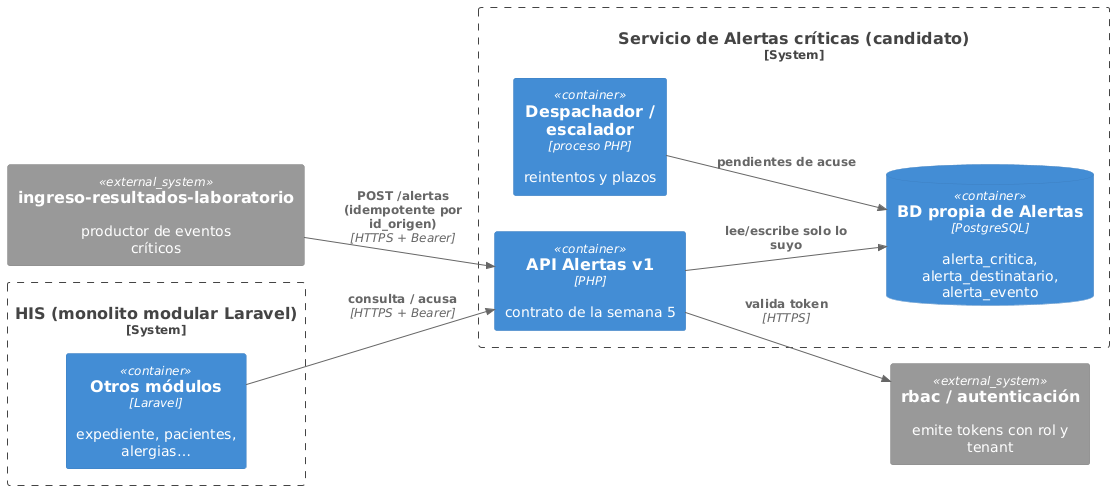

The diagram above was rendered by PlantUML. Its source (embedded in the PNG):
@startuml frontera-microservicio
' Semana 5 - Frontera EVALUADA de microservicio (estado objetivo, no construido)
!include <C4/C4_Container>
LAYOUT_LEFT_RIGHT()
System_Ext(lab, "ingreso-resultados-laboratorio", "productor de eventos críticos")
System_Ext(rbac, "rbac / autenticación", "emite tokens con rol y tenant")
System_Boundary(his, "HIS (monolito modular Laravel)") {
  Container(otros, "Otros módulos", "Laravel", "expediente, pacientes, alergias…")
}
System_Boundary(ms, "Servicio de Alertas críticas (candidato)") {
  Container(api, "API Alertas v1", "PHP", "contrato de la semana 5")
  Container(worker, "Despachador / escalador", "proceso PHP", "reintentos y plazos")
  ContainerDb(db, "BD propia de Alertas", "PostgreSQL", "alerta_critica, alerta_destinatario, alerta_evento")
}
Rel(lab, api, "POST /alertas (idempotente por id_origen)", "HTTPS + Bearer")
Rel(otros, api, "consulta / acusa", "HTTPS + Bearer")
Rel(api, db, "lee/escribe solo lo suyo")
Rel(worker, db, "pendientes de acuse")
Rel(api, rbac, "valida token", "HTTPS")
@enduml